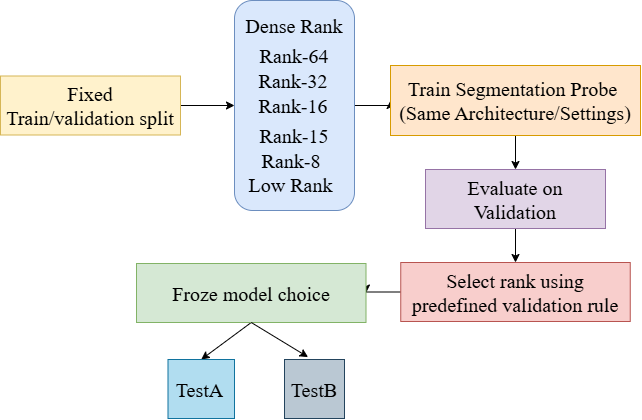

The diagram above was exported from draw.io. Its source (the exported page's mxGraphModel, read from the mxfile embedded in the PNG):
<mxGraphModel dx="781" dy="550" grid="1" gridSize="10" guides="1" tooltips="1" connect="1" arrows="1" fold="1" page="1" pageScale="1" pageWidth="850" pageHeight="1100" background="light-dark(#ffffff, #121212)" math="0" shadow="0">
  <root>
    <mxCell id="0" />
    <mxCell id="1" parent="0" />
    <mxCell id="Zs2GPdJyvNwY7fHqvwfz-16" edge="1" parent="1" source="Zs2GPdJyvNwY7fHqvwfz-1" style="edgeStyle=orthogonalEdgeStyle;rounded=0;orthogonalLoop=1;jettySize=auto;html=1;exitX=1;exitY=0.5;exitDx=0;exitDy=0;entryX=0;entryY=0.5;entryDx=0;entryDy=0;" target="Zs2GPdJyvNwY7fHqvwfz-2">
      <mxGeometry relative="1" as="geometry" />
    </mxCell>
    <mxCell id="Zs2GPdJyvNwY7fHqvwfz-1" parent="1" style="rounded=0;whiteSpace=wrap;html=1;fillColor=#fff2cc;strokeColor=#d6b656;" value="&lt;font face=&quot;Times New Roman&quot; style=&quot;font-size: 20px;&quot;&gt;Fixed Train/validation split&lt;/font&gt;" vertex="1">
      <mxGeometry height="59" width="180" x="60" y="86.5" as="geometry" />
    </mxCell>
    <mxCell id="Zs2GPdJyvNwY7fHqvwfz-17" edge="1" parent="1" source="Zs2GPdJyvNwY7fHqvwfz-2" style="edgeStyle=orthogonalEdgeStyle;rounded=0;orthogonalLoop=1;jettySize=auto;html=1;exitX=1;exitY=0.5;exitDx=0;exitDy=0;entryX=0;entryY=0.5;entryDx=0;entryDy=0;" target="Zs2GPdJyvNwY7fHqvwfz-10">
      <mxGeometry relative="1" as="geometry" />
    </mxCell>
    <mxCell id="Zs2GPdJyvNwY7fHqvwfz-2" parent="1" style="rounded=1;whiteSpace=wrap;html=1;fillColor=#dae8fc;strokeColor=#6c8ebf;" value="" vertex="1">
      <mxGeometry height="210" width="120" x="294" y="11" as="geometry" />
    </mxCell>
    <mxCell id="Zs2GPdJyvNwY7fHqvwfz-3" parent="1" style="text;html=1;whiteSpace=wrap;strokeColor=none;fillColor=none;align=center;verticalAlign=middle;rounded=0;" value="&lt;font face=&quot;Times New Roman&quot; style=&quot;font-size: 20px;&quot;&gt;Dense Rank&lt;/font&gt;" vertex="1">
      <mxGeometry height="30" width="110" x="299" y="21" as="geometry" />
    </mxCell>
    <mxCell id="Zs2GPdJyvNwY7fHqvwfz-4" parent="1" style="text;html=1;whiteSpace=wrap;strokeColor=none;fillColor=none;align=center;verticalAlign=middle;rounded=0;" value="&lt;font face=&quot;Times New Roman&quot; style=&quot;font-size: 20px;&quot;&gt;Rank-64&lt;/font&gt;" vertex="1">
      <mxGeometry height="30" width="90" x="309" y="51" as="geometry" />
    </mxCell>
    <mxCell id="Zs2GPdJyvNwY7fHqvwfz-5" parent="1" style="text;html=1;whiteSpace=wrap;strokeColor=none;fillColor=none;align=center;verticalAlign=middle;rounded=0;" value="&lt;font face=&quot;Times New Roman&quot; style=&quot;font-size: 20px;&quot;&gt;Rank-32&lt;/font&gt;" vertex="1">
      <mxGeometry height="30" width="110" x="298" y="76" as="geometry" />
    </mxCell>
    <mxCell id="Zs2GPdJyvNwY7fHqvwfz-6" parent="1" style="text;html=1;whiteSpace=wrap;strokeColor=none;fillColor=none;align=center;verticalAlign=middle;rounded=0;" value="&lt;font face=&quot;Times New Roman&quot; style=&quot;font-size: 20px;&quot;&gt;Rank-15&lt;/font&gt;" vertex="1">
      <mxGeometry height="30" width="100" x="304" y="131" as="geometry" />
    </mxCell>
    <mxCell id="Zs2GPdJyvNwY7fHqvwfz-7" parent="1" style="text;html=1;whiteSpace=wrap;strokeColor=none;fillColor=none;align=center;verticalAlign=middle;rounded=0;" value="&lt;font face=&quot;Times New Roman&quot; style=&quot;font-size: 20px;&quot;&gt;Rank-16&lt;/font&gt;" vertex="1">
      <mxGeometry height="30" width="80" x="313" y="101" as="geometry" />
    </mxCell>
    <mxCell id="Zs2GPdJyvNwY7fHqvwfz-8" parent="1" style="text;html=1;whiteSpace=wrap;strokeColor=none;fillColor=none;align=center;verticalAlign=middle;rounded=0;" value="&lt;font face=&quot;Times New Roman&quot; style=&quot;font-size: 20px;&quot;&gt;Rank-8&lt;/font&gt;" vertex="1">
      <mxGeometry height="30" width="80" x="311" y="156" as="geometry" />
    </mxCell>
    <mxCell id="Zs2GPdJyvNwY7fHqvwfz-9" parent="1" style="text;html=1;whiteSpace=wrap;strokeColor=none;fillColor=none;align=center;verticalAlign=middle;rounded=0;" value="&lt;font face=&quot;Times New Roman&quot; style=&quot;font-size: 20px;&quot;&gt;Low Rank&lt;/font&gt;" vertex="1">
      <mxGeometry height="30" width="131" x="285" y="180" as="geometry" />
    </mxCell>
    <mxCell id="Zs2GPdJyvNwY7fHqvwfz-18" edge="1" parent="1" source="Zs2GPdJyvNwY7fHqvwfz-10" style="edgeStyle=orthogonalEdgeStyle;rounded=0;orthogonalLoop=1;jettySize=auto;html=1;exitX=0.5;exitY=1;exitDx=0;exitDy=0;entryX=0.5;entryY=0;entryDx=0;entryDy=0;" target="Zs2GPdJyvNwY7fHqvwfz-11">
      <mxGeometry relative="1" as="geometry" />
    </mxCell>
    <mxCell id="Zs2GPdJyvNwY7fHqvwfz-10" parent="1" style="rounded=0;whiteSpace=wrap;html=1;fillColor=#ffe6cc;strokeColor=#d79b00;" value="&lt;font face=&quot;Times New Roman&quot;&gt;&lt;span style=&quot;font-size: 20px;&quot;&gt;Train Segmentation Probe&amp;nbsp;&lt;br&gt;(Same Architecture/Settings)&lt;/span&gt;&lt;/font&gt;" vertex="1">
      <mxGeometry height="70" width="250" x="450" y="76" as="geometry" />
    </mxCell>
    <mxCell id="Zs2GPdJyvNwY7fHqvwfz-19" edge="1" parent="1" source="Zs2GPdJyvNwY7fHqvwfz-11" style="edgeStyle=orthogonalEdgeStyle;rounded=0;orthogonalLoop=1;jettySize=auto;html=1;exitX=0.5;exitY=1;exitDx=0;exitDy=0;entryX=0.5;entryY=0;entryDx=0;entryDy=0;" target="Zs2GPdJyvNwY7fHqvwfz-12">
      <mxGeometry relative="1" as="geometry" />
    </mxCell>
    <mxCell id="Zs2GPdJyvNwY7fHqvwfz-11" parent="1" style="rounded=0;whiteSpace=wrap;html=1;fillColor=#e1d5e7;strokeColor=#9673a6;" value="&lt;font face=&quot;Times New Roman&quot; style=&quot;font-size: 20px;&quot;&gt;Evaluate on Validation&lt;/font&gt;" vertex="1">
      <mxGeometry height="59" width="180" x="485" y="180" as="geometry" />
    </mxCell>
    <mxCell id="Zs2GPdJyvNwY7fHqvwfz-24" edge="1" parent="1" source="Zs2GPdJyvNwY7fHqvwfz-12" style="edgeStyle=orthogonalEdgeStyle;rounded=0;orthogonalLoop=1;jettySize=auto;html=1;exitX=0;exitY=0.5;exitDx=0;exitDy=0;entryX=1;entryY=0.5;entryDx=0;entryDy=0;" target="Zs2GPdJyvNwY7fHqvwfz-13">
      <mxGeometry relative="1" as="geometry" />
    </mxCell>
    <mxCell id="Zs2GPdJyvNwY7fHqvwfz-12" parent="1" style="rounded=0;whiteSpace=wrap;html=1;fillColor=#f8cecc;strokeColor=#b85450;" value="&lt;font face=&quot;Times New Roman&quot; style=&quot;font-size: 20px;&quot;&gt;Select rank using predefined validation rule&lt;/font&gt;" vertex="1">
      <mxGeometry height="59" width="229.5" x="460.25" y="273" as="geometry" />
    </mxCell>
    <mxCell id="Zs2GPdJyvNwY7fHqvwfz-25" edge="1" parent="1" source="Zs2GPdJyvNwY7fHqvwfz-13" style="rounded=0;orthogonalLoop=1;jettySize=auto;html=1;exitX=0.5;exitY=1;exitDx=0;exitDy=0;entryX=0.5;entryY=0;entryDx=0;entryDy=0;" target="Zs2GPdJyvNwY7fHqvwfz-14">
      <mxGeometry relative="1" as="geometry" />
    </mxCell>
    <mxCell id="Zs2GPdJyvNwY7fHqvwfz-13" parent="1" style="rounded=0;whiteSpace=wrap;html=1;fillColor=#d5e8d4;strokeColor=#82b366;" value="&lt;font face=&quot;Times New Roman&quot; style=&quot;font-size: 20px;&quot;&gt;Froze model choice&lt;/font&gt;" vertex="1">
      <mxGeometry height="59" width="229.5" x="196" y="274" as="geometry" />
    </mxCell>
    <mxCell id="Zs2GPdJyvNwY7fHqvwfz-14" parent="1" style="rounded=0;whiteSpace=wrap;html=1;fillColor=#b1ddf0;strokeColor=#10739e;" value="&lt;font face=&quot;Times New Roman&quot; style=&quot;font-size: 20px;&quot;&gt;TestA&amp;nbsp;&lt;/font&gt;" vertex="1">
      <mxGeometry height="59" width="66.5" x="227.5" y="370" as="geometry" />
    </mxCell>
    <mxCell id="Zs2GPdJyvNwY7fHqvwfz-15" parent="1" style="rounded=0;whiteSpace=wrap;html=1;fillColor=#bac8d3;strokeColor=#23445d;" value="&lt;font face=&quot;Times New Roman&quot; style=&quot;font-size: 20px;&quot;&gt;TestB&lt;/font&gt;" vertex="1">
      <mxGeometry height="59" width="60" x="344" y="370" as="geometry" />
    </mxCell>
    <mxCell id="Zs2GPdJyvNwY7fHqvwfz-26" edge="1" parent="1" source="Zs2GPdJyvNwY7fHqvwfz-13" style="rounded=0;orthogonalLoop=1;jettySize=auto;html=1;exitX=0.5;exitY=1;exitDx=0;exitDy=0;entryX=0.393;entryY=-0.041;entryDx=0;entryDy=0;entryPerimeter=0;" target="Zs2GPdJyvNwY7fHqvwfz-15">
      <mxGeometry relative="1" as="geometry" />
    </mxCell>
  </root>
</mxGraphModel>